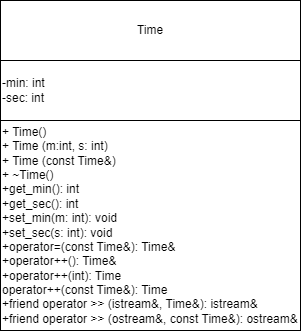

The diagram above was exported from draw.io. Its source (the exported page's mxGraphModel, read from the mxfile embedded in the PNG):
<mxGraphModel dx="476" dy="613" grid="1" gridSize="10" guides="1" tooltips="1" connect="1" arrows="1" fold="1" page="1" pageScale="1" pageWidth="827" pageHeight="1169" math="0" shadow="0">
  <root>
    <mxCell id="0" />
    <mxCell id="1" parent="0" />
    <mxCell id="ppa5ClX7w06S7e0RriLk-1" value="" style="rounded=0;whiteSpace=wrap;html=1;" vertex="1" parent="1">
      <mxGeometry x="350" y="290" width="120" height="60" as="geometry" />
    </mxCell>
    <mxCell id="ppa5ClX7w06S7e0RriLk-2" value="Time" style="rounded=0;whiteSpace=wrap;html=1;" vertex="1" parent="1">
      <mxGeometry x="350" y="290" width="300" height="60" as="geometry" />
    </mxCell>
    <mxCell id="ppa5ClX7w06S7e0RriLk-4" value="-min: int&lt;br&gt;-sec: int" style="rounded=0;whiteSpace=wrap;html=1;align=left;" vertex="1" parent="1">
      <mxGeometry x="350" y="350" width="300" height="60" as="geometry" />
    </mxCell>
    <mxCell id="ppa5ClX7w06S7e0RriLk-5" value="+ Time()&lt;br&gt;+ Time (m:int, s: int)&lt;br&gt;+ Time (const Time&amp;amp;)&lt;br&gt;+ ~Time()&lt;br&gt;+get_min(): int&lt;br&gt;+get_sec(): int&lt;br&gt;+set_min(m: int): void&lt;div&gt;+set_sec(s: int): void&lt;/div&gt;&lt;div&gt;+operator=(const Time&amp;amp;): Time&amp;amp;&lt;/div&gt;&lt;div&gt;+operator++(): Time&amp;amp;&lt;br&gt;+operator++(int): Time&lt;br&gt;operator++(const Time&amp;amp;): Time&lt;br&gt;+friend operator &amp;gt;&amp;gt; (istream&amp;amp;, Time&amp;amp;): istream&amp;amp;&lt;/div&gt;&lt;div&gt;+friend operator &amp;gt;&amp;gt; (ostream&amp;amp;, const Time&amp;amp;): ostream&amp;amp;&lt;/div&gt;" style="rounded=0;whiteSpace=wrap;html=1;align=left;" vertex="1" parent="1">
      <mxGeometry x="350" y="410" width="300" height="210" as="geometry" />
    </mxCell>
  </root>
</mxGraphModel>